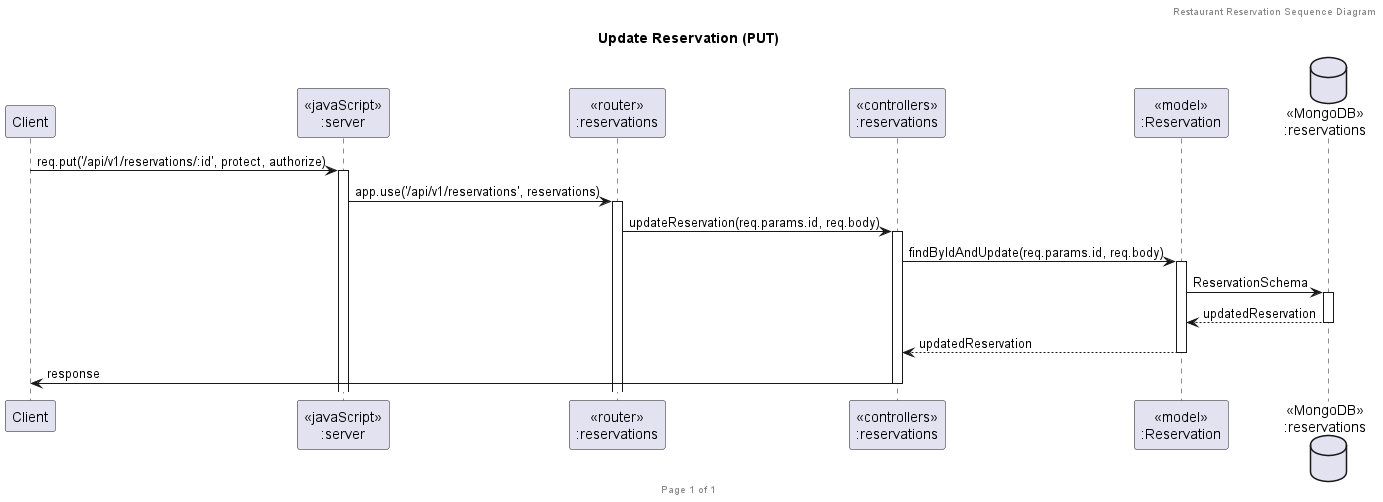

The diagram above was rendered by PlantUML. Its source (embedded in the PNG):
@startuml Update Reservation (PUT)

header Restaurant Reservation Sequence Diagram
footer Page %page% of %lastpage%
title "Update Reservation (PUT)"

participant "Client" as client
participant "<<javaScript>>\n:server" as server
participant "<<router>>\n:reservations" as routerReservations
participant "<<controllers>>\n:reservations" as controllersReservations
participant "<<model>>\n:Reservation" as modelReservation
database "<<MongoDB>>\n:reservations" as ReservationsDatabase

client->server ++: req.put('/api/v1/reservations/:id', protect, authorize)
server->routerReservations ++: app.use('/api/v1/reservations', reservations)
routerReservations -> controllersReservations ++: updateReservation(req.params.id, req.body)
controllersReservations->modelReservation ++: findByIdAndUpdate(req.params.id, req.body)
modelReservation -> ReservationsDatabase ++: ReservationSchema
ReservationsDatabase --> modelReservation --: updatedReservation
controllersReservations <-- modelReservation --: updatedReservation
controllersReservations->client --: response

@enduml